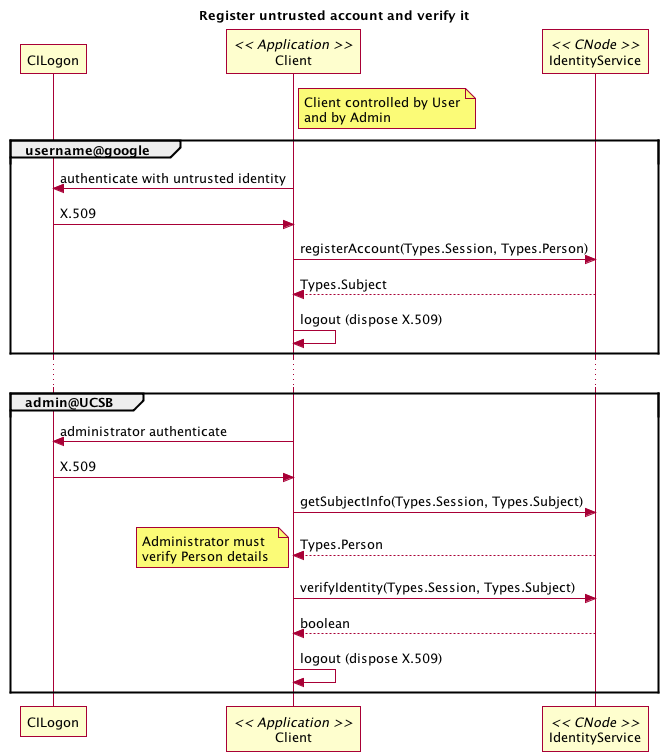

The diagram above was rendered by PlantUML. Its source (embedded in the PNG):
@startuml images/ident_02.png
title Register untrusted account and verify it
participant "CILogon" as cilogon
participant "Client" as client << Application >>
	note right of client
		Client controlled by User
		and by Admin
	end note	
participant "IdentityService" as ident << CNode >>

group username@google
	'authenticate as primary id
	client -> cilogon:authenticate with untrusted identity
	client <- cilogon: X.509
	'register this identity with DataONE
	client -> ident: registerAccount(Types.Session, Types.Person)
	ident --> client: Types.Subject
	client -> client:logout (dispose X.509)
end
...
group admin@UCSB
	'authenticate as secondary id
	client -> cilogon:administrator authenticate
	client <- cilogon: X.509
	client -> ident:getSubjectInfo(Types.Session, Types.Subject)
	ident --> client:Types.Person
	note left
		Administrator must 
		verify Person details 
	end note
	'request to map identity with existing Subject
	client -> ident: verifyIdentity(Types.Session, Types.Subject)
	ident --> client: boolean
	client -> client:logout (dispose X.509)
end

   @enduml